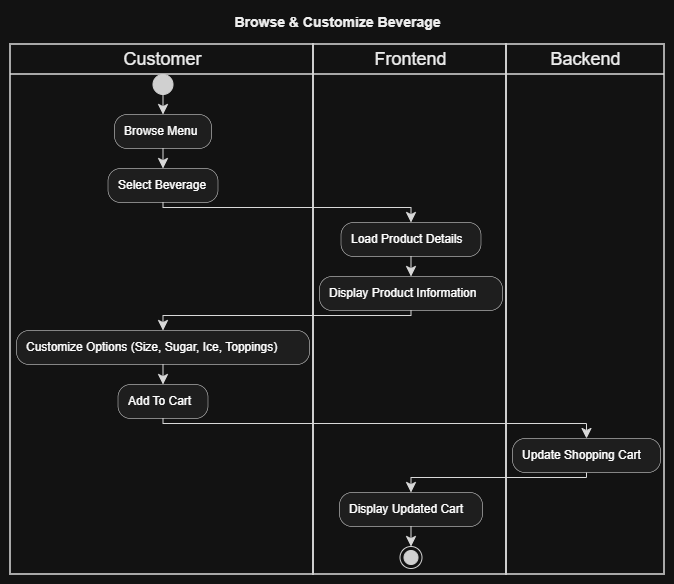

The diagram above was exported from draw.io. Its source (the exported page's mxGraphModel, read from the mxfile embedded in the PNG):
<mxGraphModel dx="1110" dy="658" grid="1" gridSize="10" guides="1" tooltips="1" connect="1" arrows="1" fold="1" page="1" pageScale="1" pageWidth="850" pageHeight="1100" math="0" shadow="0">
  <root>
    <mxCell id="0" />
    <mxCell id="1" parent="0" />
    <UserObject label="" plantUmlData="{&#10;  &quot;data&quot;: &quot;@startuml\ntitle Browse &amp; Customize Beverage\n\n|Customer|\n\nstart\n\n:Browse Menu;\n\n:Select Beverage;\n\n|Frontend|\n\n:Load Product Details;\n\n:Display Product Information;\n\n|Customer|\n\n:Customize Options (Size, Sugar, Ice, Toppings);\n\n:Add To Cart;\n\n|Backend|\n\n:Update Shopping Cart;\n\n|Frontend|\n\n:Display Updated Cart;\n\nstop\n\n@enduml&quot;,&#10;  &quot;config&quot;: null&#10;}" id="tZ5AHTUzqPeiil8W1I4c-38">
      <mxCell connectable="0" parent="1" style="group;transparentBounds=1;editIcon=1;lockedGroup=0;groupPadding=10;" vertex="1">
        <mxGeometry as="geometry" />
      </mxCell>
    </UserObject>
    <UserObject label="Customer" plantUmlId="lane_27" plantUmlBaseStyle="swimlane;collapsible=0;startSize=30;fillColor=none;swimlaneFillColor=none;strokeColor=#181818;strokeWidth=1.5;fontColor=#000000;fontSize=18;fontStyle=0;html=1;" plantUmlBaseValue="Customer" id="tZ5AHTUzqPeiil8W1I4c-39">
      <mxCell parent="tZ5AHTUzqPeiil8W1I4c-38" style="swimlane;collapsible=0;startSize=30;fillColor=none;swimlaneFillColor=none;strokeColor=#181818;strokeWidth=1.5;fontColor=#000000;fontSize=18;fontStyle=0;html=1;" vertex="1">
        <mxGeometry height="530" width="303" x="30" y="724" as="geometry" />
      </mxCell>
    </UserObject>
    <UserObject label="Frontend" plantUmlId="lane_28" plantUmlBaseStyle="swimlane;collapsible=0;startSize=30;fillColor=none;swimlaneFillColor=none;strokeColor=#181818;strokeWidth=1.5;fontColor=#000000;fontSize=18;fontStyle=0;html=1;" plantUmlBaseValue="Frontend" id="tZ5AHTUzqPeiil8W1I4c-40">
      <mxCell parent="tZ5AHTUzqPeiil8W1I4c-38" style="swimlane;collapsible=0;startSize=30;fillColor=none;swimlaneFillColor=none;strokeColor=#181818;strokeWidth=1.5;fontColor=#000000;fontSize=18;fontStyle=0;html=1;" vertex="1">
        <mxGeometry height="530" width="193" x="333" y="724" as="geometry" />
      </mxCell>
    </UserObject>
    <UserObject label="Backend" plantUmlId="lane_29" plantUmlBaseStyle="swimlane;collapsible=0;startSize=30;fillColor=none;swimlaneFillColor=none;strokeColor=#181818;strokeWidth=1.5;fontColor=#000000;fontSize=18;fontStyle=0;html=1;" plantUmlBaseValue="Backend" id="tZ5AHTUzqPeiil8W1I4c-41">
      <mxCell parent="tZ5AHTUzqPeiil8W1I4c-38" style="swimlane;collapsible=0;startSize=30;fillColor=none;swimlaneFillColor=none;strokeColor=#181818;strokeWidth=1.5;fontColor=#000000;fontSize=18;fontStyle=0;html=1;" vertex="1">
        <mxGeometry height="530" width="158" x="526" y="724" as="geometry" />
      </mxCell>
    </UserObject>
    <UserObject label="" plantUmlId="start_0" plantUmlBaseStyle="ellipse;fillColor=#222222;strokeColor=#222222;" plantUmlBaseValue="" id="tZ5AHTUzqPeiil8W1I4c-42">
      <mxCell parent="tZ5AHTUzqPeiil8W1I4c-38" style="ellipse;fillColor=#222222;strokeColor=#222222;" vertex="1">
        <mxGeometry height="20" width="20" x="172.5" y="754" as="geometry" />
      </mxCell>
    </UserObject>
    <UserObject label="" plantUmlId="e_1" plantUmlBaseStyle="endArrow=classic;endSize=8;strokeColor=#181818;curved=0;rounded=0;fontSize=11;sourcePerimeterSpacing=0;targetPerimeterSpacing=0;" plantUmlBaseValue="" id="tZ5AHTUzqPeiil8W1I4c-43">
      <mxCell edge="1" parent="tZ5AHTUzqPeiil8W1I4c-38" source="tZ5AHTUzqPeiil8W1I4c-42" style="endArrow=classic;endSize=8;strokeColor=#181818;curved=0;rounded=0;fontSize=11;sourcePerimeterSpacing=0;targetPerimeterSpacing=0;" target="tZ5AHTUzqPeiil8W1I4c-44">
        <mxGeometry relative="1" as="geometry">
          <mxPoint x="182.5" y="774" as="sourcePoint" />
          <mxPoint x="182.5" y="794" as="targetPoint" />
        </mxGeometry>
      </mxCell>
    </UserObject>
    <UserObject label="Browse Menu" plantUmlId="action_2" plantUmlBaseStyle="rounded=1;absoluteArcSize=1;arcSize=25;fillColor=#F1F1F1;strokeColor=#181818;strokeWidth=0.5;whiteSpace=wrap;fontSize=12;align=left;spacingLeft=8;" plantUmlBaseValue="Browse Menu" id="tZ5AHTUzqPeiil8W1I4c-44">
      <mxCell parent="tZ5AHTUzqPeiil8W1I4c-38" style="rounded=1;absoluteArcSize=1;arcSize=25;fillColor=#F1F1F1;strokeColor=#181818;strokeWidth=0.5;whiteSpace=wrap;fontSize=12;align=left;spacingLeft=8;" vertex="1">
        <mxGeometry height="34" width="97" x="134" y="794" as="geometry" />
      </mxCell>
    </UserObject>
    <UserObject label="" plantUmlId="e_3" plantUmlBaseStyle="endArrow=classic;endSize=8;strokeColor=#181818;curved=0;rounded=0;fontSize=11;sourcePerimeterSpacing=0;targetPerimeterSpacing=0;" plantUmlBaseValue="" id="tZ5AHTUzqPeiil8W1I4c-45">
      <mxCell edge="1" parent="tZ5AHTUzqPeiil8W1I4c-38" source="tZ5AHTUzqPeiil8W1I4c-44" style="endArrow=classic;endSize=8;strokeColor=#181818;curved=0;rounded=0;fontSize=11;sourcePerimeterSpacing=0;targetPerimeterSpacing=0;" target="tZ5AHTUzqPeiil8W1I4c-46">
        <mxGeometry relative="1" as="geometry">
          <mxPoint x="182.5" y="828" as="sourcePoint" />
          <mxPoint x="182.5" y="848" as="targetPoint" />
        </mxGeometry>
      </mxCell>
    </UserObject>
    <UserObject label="Select Beverage" plantUmlId="action_4" plantUmlBaseStyle="rounded=1;absoluteArcSize=1;arcSize=25;fillColor=#F1F1F1;strokeColor=#181818;strokeWidth=0.5;whiteSpace=wrap;fontSize=12;align=left;spacingLeft=8;" plantUmlBaseValue="Select Beverage" id="tZ5AHTUzqPeiil8W1I4c-46">
      <mxCell parent="tZ5AHTUzqPeiil8W1I4c-38" style="rounded=1;absoluteArcSize=1;arcSize=25;fillColor=#F1F1F1;strokeColor=#181818;strokeWidth=0.5;whiteSpace=wrap;fontSize=12;align=left;spacingLeft=8;" vertex="1">
        <mxGeometry height="34" width="110" x="127.5" y="848" as="geometry" />
      </mxCell>
    </UserObject>
    <UserObject label="" plantUmlId="e_5" plantUmlBaseStyle="endArrow=classic;endSize=8;strokeColor=#181818;curved=0;rounded=0;fontSize=11;sourcePerimeterSpacing=0;targetPerimeterSpacing=0;" plantUmlBaseValue="" id="tZ5AHTUzqPeiil8W1I4c-47">
      <mxCell edge="1" parent="tZ5AHTUzqPeiil8W1I4c-38" source="tZ5AHTUzqPeiil8W1I4c-46" style="endArrow=classic;endSize=8;strokeColor=#181818;curved=0;rounded=0;fontSize=11;sourcePerimeterSpacing=0;targetPerimeterSpacing=0;" target="tZ5AHTUzqPeiil8W1I4c-48">
        <mxGeometry relative="1" as="geometry">
          <Array as="points">
            <mxPoint x="182.5" y="887" />
            <mxPoint x="430.5" y="887" />
          </Array>
          <mxPoint x="182.5" y="882" as="sourcePoint" />
          <mxPoint x="430.5" y="902" as="targetPoint" />
        </mxGeometry>
      </mxCell>
    </UserObject>
    <UserObject label="Load Product Details" plantUmlId="action_8" plantUmlBaseStyle="rounded=1;absoluteArcSize=1;arcSize=25;fillColor=#F1F1F1;strokeColor=#181818;strokeWidth=0.5;whiteSpace=wrap;fontSize=12;align=left;spacingLeft=8;" plantUmlBaseValue="Load Product Details" id="tZ5AHTUzqPeiil8W1I4c-48">
      <mxCell parent="tZ5AHTUzqPeiil8W1I4c-38" style="rounded=1;absoluteArcSize=1;arcSize=25;fillColor=#F1F1F1;strokeColor=#181818;strokeWidth=0.5;whiteSpace=wrap;fontSize=12;align=left;spacingLeft=8;" vertex="1">
        <mxGeometry height="34" width="140" x="360.5" y="902" as="geometry" />
      </mxCell>
    </UserObject>
    <UserObject label="" plantUmlId="e_9" plantUmlBaseStyle="endArrow=classic;endSize=8;strokeColor=#181818;curved=0;rounded=0;fontSize=11;sourcePerimeterSpacing=0;targetPerimeterSpacing=0;" plantUmlBaseValue="" id="tZ5AHTUzqPeiil8W1I4c-49">
      <mxCell edge="1" parent="tZ5AHTUzqPeiil8W1I4c-38" source="tZ5AHTUzqPeiil8W1I4c-48" style="endArrow=classic;endSize=8;strokeColor=#181818;curved=0;rounded=0;fontSize=11;sourcePerimeterSpacing=0;targetPerimeterSpacing=0;" target="tZ5AHTUzqPeiil8W1I4c-50">
        <mxGeometry relative="1" as="geometry">
          <mxPoint x="430.5" y="936" as="sourcePoint" />
          <mxPoint x="430.5" y="956" as="targetPoint" />
        </mxGeometry>
      </mxCell>
    </UserObject>
    <UserObject label="Display Product Information" plantUmlId="action_10" plantUmlBaseStyle="rounded=1;absoluteArcSize=1;arcSize=25;fillColor=#F1F1F1;strokeColor=#181818;strokeWidth=0.5;whiteSpace=wrap;fontSize=12;align=left;spacingLeft=8;" plantUmlBaseValue="Display Product Information" id="tZ5AHTUzqPeiil8W1I4c-50">
      <mxCell parent="tZ5AHTUzqPeiil8W1I4c-38" style="rounded=1;absoluteArcSize=1;arcSize=25;fillColor=#F1F1F1;strokeColor=#181818;strokeWidth=0.5;whiteSpace=wrap;fontSize=12;align=left;spacingLeft=8;" vertex="1">
        <mxGeometry height="34" width="183" x="339" y="956" as="geometry" />
      </mxCell>
    </UserObject>
    <UserObject label="" plantUmlId="e_11" plantUmlBaseStyle="endArrow=classic;endSize=8;strokeColor=#181818;curved=0;rounded=0;fontSize=11;sourcePerimeterSpacing=0;targetPerimeterSpacing=0;" plantUmlBaseValue="" id="tZ5AHTUzqPeiil8W1I4c-51">
      <mxCell edge="1" parent="tZ5AHTUzqPeiil8W1I4c-38" source="tZ5AHTUzqPeiil8W1I4c-50" style="endArrow=classic;endSize=8;strokeColor=#181818;curved=0;rounded=0;fontSize=11;sourcePerimeterSpacing=0;targetPerimeterSpacing=0;" target="tZ5AHTUzqPeiil8W1I4c-52">
        <mxGeometry relative="1" as="geometry">
          <Array as="points">
            <mxPoint x="430.5" y="995" />
            <mxPoint x="182.5" y="995" />
          </Array>
          <mxPoint x="430.5" y="990" as="sourcePoint" />
          <mxPoint x="182.5" y="1010" as="targetPoint" />
        </mxGeometry>
      </mxCell>
    </UserObject>
    <UserObject label="Customize Options (Size, Sugar, Ice, Toppings)" plantUmlId="action_14" plantUmlBaseStyle="rounded=1;absoluteArcSize=1;arcSize=25;fillColor=#F1F1F1;strokeColor=#181818;strokeWidth=0.5;whiteSpace=wrap;fontSize=12;align=left;spacingLeft=8;" plantUmlBaseValue="Customize Options (Size, Sugar, Ice, Toppings)" id="tZ5AHTUzqPeiil8W1I4c-52">
      <mxCell parent="tZ5AHTUzqPeiil8W1I4c-38" style="rounded=1;absoluteArcSize=1;arcSize=25;fillColor=#F1F1F1;strokeColor=#181818;strokeWidth=0.5;whiteSpace=wrap;fontSize=12;align=left;spacingLeft=8;" vertex="1">
        <mxGeometry height="34" width="293" x="36" y="1010" as="geometry" />
      </mxCell>
    </UserObject>
    <UserObject label="" plantUmlId="e_15" plantUmlBaseStyle="endArrow=classic;endSize=8;strokeColor=#181818;curved=0;rounded=0;fontSize=11;sourcePerimeterSpacing=0;targetPerimeterSpacing=0;" plantUmlBaseValue="" id="tZ5AHTUzqPeiil8W1I4c-53">
      <mxCell edge="1" parent="tZ5AHTUzqPeiil8W1I4c-38" source="tZ5AHTUzqPeiil8W1I4c-52" style="endArrow=classic;endSize=8;strokeColor=#181818;curved=0;rounded=0;fontSize=11;sourcePerimeterSpacing=0;targetPerimeterSpacing=0;" target="tZ5AHTUzqPeiil8W1I4c-54">
        <mxGeometry relative="1" as="geometry">
          <mxPoint x="182.5" y="1044" as="sourcePoint" />
          <mxPoint x="182.5" y="1064" as="targetPoint" />
        </mxGeometry>
      </mxCell>
    </UserObject>
    <UserObject label="Add To Cart" plantUmlId="action_16" plantUmlBaseStyle="rounded=1;absoluteArcSize=1;arcSize=25;fillColor=#F1F1F1;strokeColor=#181818;strokeWidth=0.5;whiteSpace=wrap;fontSize=12;align=left;spacingLeft=8;" plantUmlBaseValue="Add To Cart" id="tZ5AHTUzqPeiil8W1I4c-54">
      <mxCell parent="tZ5AHTUzqPeiil8W1I4c-38" style="rounded=1;absoluteArcSize=1;arcSize=25;fillColor=#F1F1F1;strokeColor=#181818;strokeWidth=0.5;whiteSpace=wrap;fontSize=12;align=left;spacingLeft=8;" vertex="1">
        <mxGeometry height="34" width="90" x="137.5" y="1064" as="geometry" />
      </mxCell>
    </UserObject>
    <UserObject label="" plantUmlId="e_17" plantUmlBaseStyle="endArrow=classic;endSize=8;strokeColor=#181818;curved=0;rounded=0;fontSize=11;sourcePerimeterSpacing=0;targetPerimeterSpacing=0;" plantUmlBaseValue="" id="tZ5AHTUzqPeiil8W1I4c-55">
      <mxCell edge="1" parent="tZ5AHTUzqPeiil8W1I4c-38" source="tZ5AHTUzqPeiil8W1I4c-54" style="endArrow=classic;endSize=8;strokeColor=#181818;curved=0;rounded=0;fontSize=11;sourcePerimeterSpacing=0;targetPerimeterSpacing=0;" target="tZ5AHTUzqPeiil8W1I4c-56">
        <mxGeometry relative="1" as="geometry">
          <Array as="points">
            <mxPoint x="182.5" y="1103" />
            <mxPoint x="606" y="1103" />
          </Array>
          <mxPoint x="182.5" y="1098" as="sourcePoint" />
          <mxPoint x="606" y="1118" as="targetPoint" />
        </mxGeometry>
      </mxCell>
    </UserObject>
    <UserObject label="Update Shopping Cart" plantUmlId="action_20" plantUmlBaseStyle="rounded=1;absoluteArcSize=1;arcSize=25;fillColor=#F1F1F1;strokeColor=#181818;strokeWidth=0.5;whiteSpace=wrap;fontSize=12;align=left;spacingLeft=8;" plantUmlBaseValue="Update Shopping Cart" id="tZ5AHTUzqPeiil8W1I4c-56">
      <mxCell parent="tZ5AHTUzqPeiil8W1I4c-38" style="rounded=1;absoluteArcSize=1;arcSize=25;fillColor=#F1F1F1;strokeColor=#181818;strokeWidth=0.5;whiteSpace=wrap;fontSize=12;align=left;spacingLeft=8;" vertex="1">
        <mxGeometry height="34" width="148" x="532" y="1118" as="geometry" />
      </mxCell>
    </UserObject>
    <UserObject label="" plantUmlId="e_21" plantUmlBaseStyle="endArrow=classic;endSize=8;strokeColor=#181818;curved=0;rounded=0;fontSize=11;sourcePerimeterSpacing=0;targetPerimeterSpacing=0;" plantUmlBaseValue="" id="tZ5AHTUzqPeiil8W1I4c-57">
      <mxCell edge="1" parent="tZ5AHTUzqPeiil8W1I4c-38" source="tZ5AHTUzqPeiil8W1I4c-56" style="endArrow=classic;endSize=8;strokeColor=#181818;curved=0;rounded=0;fontSize=11;sourcePerimeterSpacing=0;targetPerimeterSpacing=0;" target="tZ5AHTUzqPeiil8W1I4c-58">
        <mxGeometry relative="1" as="geometry">
          <Array as="points">
            <mxPoint x="606" y="1157" />
            <mxPoint x="430.5" y="1157" />
          </Array>
          <mxPoint x="606" y="1152" as="sourcePoint" />
          <mxPoint x="430.5" y="1172" as="targetPoint" />
        </mxGeometry>
      </mxCell>
    </UserObject>
    <UserObject label="Display Updated Cart" plantUmlId="action_24" plantUmlBaseStyle="rounded=1;absoluteArcSize=1;arcSize=25;fillColor=#F1F1F1;strokeColor=#181818;strokeWidth=0.5;whiteSpace=wrap;fontSize=12;align=left;spacingLeft=8;" plantUmlBaseValue="Display Updated Cart" id="tZ5AHTUzqPeiil8W1I4c-58">
      <mxCell parent="tZ5AHTUzqPeiil8W1I4c-38" style="rounded=1;absoluteArcSize=1;arcSize=25;fillColor=#F1F1F1;strokeColor=#181818;strokeWidth=0.5;whiteSpace=wrap;fontSize=12;align=left;spacingLeft=8;" vertex="1">
        <mxGeometry height="34" width="143" x="359" y="1172" as="geometry" />
      </mxCell>
    </UserObject>
    <UserObject label="" plantUmlId="e_25" plantUmlBaseStyle="endArrow=classic;endSize=8;strokeColor=#181818;curved=0;rounded=0;fontSize=11;sourcePerimeterSpacing=0;targetPerimeterSpacing=0;" plantUmlBaseValue="" id="tZ5AHTUzqPeiil8W1I4c-59">
      <mxCell edge="1" parent="tZ5AHTUzqPeiil8W1I4c-38" source="tZ5AHTUzqPeiil8W1I4c-58" style="endArrow=classic;endSize=8;strokeColor=#181818;curved=0;rounded=0;fontSize=11;sourcePerimeterSpacing=0;targetPerimeterSpacing=0;" target="tZ5AHTUzqPeiil8W1I4c-60">
        <mxGeometry relative="1" as="geometry">
          <mxPoint x="430.5" y="1206" as="sourcePoint" />
          <mxPoint x="430.5" y="1226" as="targetPoint" />
        </mxGeometry>
      </mxCell>
    </UserObject>
    <UserObject label="" plantUmlId="stop_26" plantUmlBaseStyle="ellipse;shape=endState;fillColor=#222222;strokeColor=#222222;" plantUmlBaseValue="" id="tZ5AHTUzqPeiil8W1I4c-60">
      <mxCell parent="tZ5AHTUzqPeiil8W1I4c-38" style="ellipse;shape=endState;fillColor=#222222;strokeColor=#222222;" vertex="1">
        <mxGeometry height="22" width="22" x="419.5" y="1226" as="geometry" />
      </mxCell>
    </UserObject>
    <UserObject label="Browse &amp;amp; Customize Beverage" plantUmlId="title_0" plantUmlBaseStyle="text;html=1;fillColor=none;strokeColor=none;fontSize=14;fontStyle=1;fontColor=#000000;align=center;verticalAlign=middle;whiteSpace=wrap;" plantUmlBaseValue="Browse &amp;amp; Customize Beverage" id="tZ5AHTUzqPeiil8W1I4c-61">
      <mxCell parent="tZ5AHTUzqPeiil8W1I4c-38" style="text;html=1;fillColor=none;strokeColor=none;fontSize=14;fontStyle=1;fontColor=#000000;align=center;verticalAlign=middle;whiteSpace=wrap;" vertex="1">
        <mxGeometry height="24" width="229" x="242.5" y="690" as="geometry" />
      </mxCell>
    </UserObject>
  </root>
</mxGraphModel>